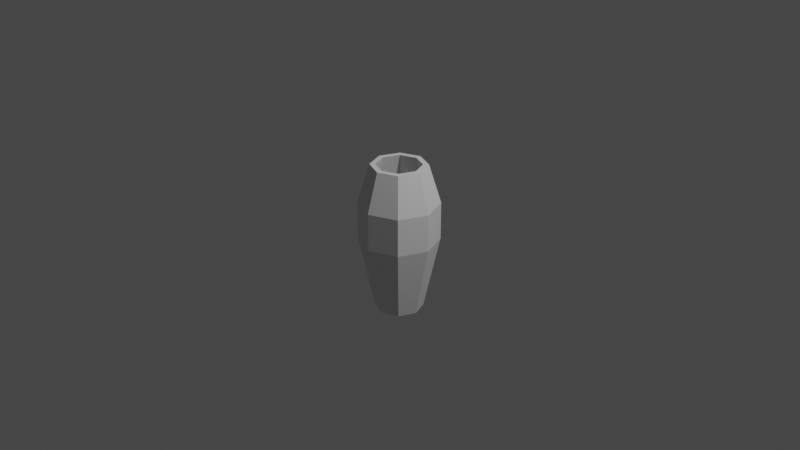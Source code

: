 # Source: multidecor_glass_vase.blend  (saved by Blender 2.82.7; exported with 4.5.12 LTS)
import bpy
from mathutils import Matrix  # noqa: F401  (used for matrix-valued properties, if any)

bpy.ops.wm.read_factory_settings(use_empty=True)
scene = bpy.context.scene
scene.name = 'Scene'

# ---- collections
col_collection = bpy.data.collections.new('Collection'); scene.collection.children.link(col_collection)

# ---- materials (node trees are filled in below, after node groups)
mat_material_001 = bpy.data.materials.new('Material.001')
mat_material_001.use_transparent_shadow = False

# ---- material node trees
mat_material_001.use_nodes = True; mat_material_001.node_tree.nodes.clear()
_N = mat_material_001.node_tree.nodes; _L = mat_material_001.node_tree.links
n0 = _N.new('ShaderNodeBsdfPrincipled'); n0.name = 'Principled BSDF'; n0.location = (10, 300)
n0.distribution = 'GGX'
n0.subsurface_method = 'RANDOM_WALK_SKIN'
n0.inputs[3].default_value = 1.45
n0.inputs[27].default_value = (0.0, 0.0, 0.0, 1.0)
n0.inputs[28].default_value = 1.0
n1 = _N.new('ShaderNodeOutputMaterial'); n1.name = 'Material Output'; n1.location = (300, 300)
_L.new(n0.outputs[0], n1.inputs[0])
n1.is_active_output = True

# ---- world
world_world = bpy.data.worlds.new('World'); scene.world = world_world
world_world.use_nodes = True; world_world.node_tree.nodes.clear()
_N = world_world.node_tree.nodes; _L = world_world.node_tree.links
n0 = _N.new('ShaderNodeOutputWorld'); n0.name = 'World Output'; n0.location = (300, 300)
n1 = _N.new('ShaderNodeBackground'); n1.name = 'Background'; n1.location = (10, 300)
n1.inputs[0].default_value = (0.05088, 0.05088, 0.05088, 1.0)
_L.new(n1.outputs[0], n0.inputs[0])
n0.is_active_output = True
world_world.color = (0.05088, 0.05088, 0.05088)
world_world.use_sun_shadow = False
world_world.sun_shadow_jitter_overblur = 0.0

# ---- cameras
cam_camera = bpy.data.cameras.new('Camera')
cam_camera.clip_end = 100.0
cam_camera.ortho_scale = 7.314

# ---- lights
light_light = bpy.data.lights.new('Light', 'POINT')
light_light.transmission_factor = 0.0
light_light.energy = 1000.0
light_light.shadow_soft_size = 0.1
light_light.shadow_maximum_resolution = 0.006
light_light.use_absolute_resolution = True

# ---- meshes
me_circle = bpy.data.meshes.new('Circle')
me_circle.from_pydata([(2.088e-09, 0.7919, 0.0), (-0.56, 0.56, 0.0), (-0.7919, -4.415e-08, 0.0), (-0.56, -0.56, 0.0), (7.132e-08, -0.7919, 0.0), (0.56, -0.56, 0.0), (0.7919, -9.541e-11, 0.0), (0.56, 0.56, 0.0), (-8.937e-09, 1.32, 2.451), (-0.9333, 0.9333, 2.451), (-1.32, -4.876e-08, 2.451), (-0.9333, -0.9333, 2.451), (1.064e-07, -1.32, 2.451), (0.9333, -0.9333, 2.451), (1.32, 2.468e-08, 2.451), (0.9333, 0.9333, 2.451), (-8.937e-09, 1.32, 3.705), (-0.9333, 0.9333, 3.705), (-1.32, -4.876e-08, 3.705), (-0.9333, -0.9333, 3.705), (1.064e-07, -1.32, 3.705), (0.9333, -0.9333, 3.705), (1.32, 2.468e-08, 3.705), (0.9333, 0.9333, 3.705), (-6.68e-10, 0.9239, 5.0), (-0.6533, 0.6533, 5.0), (-0.9239, -4.531e-08, 5.0), (-0.6533, -0.6533, 5.0), (8.01e-08, -0.9239, 5.0), (0.6533, -0.6533, 5.0), (0.9239, 6.098e-09, 5.0), (0.6533, 0.6533, 5.0), (9.121e-09, 0.6335, 0.375), (-0.448, 0.448, 0.375), (-0.6335, -4.277e-08, 0.375), (-0.448, -0.448, 0.375), (6.451e-08, -0.6335, 0.375), (0.448, -0.448, 0.375), (0.6335, -7.527e-09, 0.375), (0.448, 0.448, 0.375), (3.01e-10, 1.056, 2.961), (-0.7466, 0.7466, 2.961), (-1.056, -4.646e-08, 2.961), (-0.7466, -0.7466, 2.961), (9.261e-08, -1.056, 2.961), (0.7466, -0.7466, 2.961), (1.056, 1.229e-08, 2.961), (0.7466, 0.7466, 2.961), (3.01e-10, 1.056, 3.964), (-0.7466, 0.7466, 3.964), (-1.056, -4.646e-08, 3.964), (-0.7466, -0.7466, 3.964), (9.261e-08, -1.056, 3.964), (0.7466, -0.7466, 3.964), (1.056, 1.229e-08, 3.964), (0.7466, 0.7466, 3.964), (6.916e-09, 0.7391, 5.0), (-0.5226, 0.5226, 5.0), (-0.7391, -4.369e-08, 5.0), (-0.5226, -0.5226, 5.0), (7.153e-08, -0.7391, 5.0), (0.5226, -0.5226, 5.0), (0.7391, -2.573e-09, 5.0), (0.5226, 0.5226, 5.0)], [], [(2, 10, 9, 1), (7, 15, 14, 6), (5, 13, 12, 4), (3, 11, 10, 2), (1, 9, 8, 0), (0, 8, 15, 7), (6, 14, 13, 5), (4, 12, 11, 3), (13, 21, 20, 12), (11, 19, 18, 10), (9, 17, 16, 8), (8, 16, 23, 15), (14, 22, 21, 13), (12, 20, 19, 11), (10, 18, 17, 9), (15, 23, 22, 14), (23, 31, 30, 22), (21, 29, 28, 20), (19, 27, 26, 18), (17, 25, 24, 16), (16, 24, 31, 23), (22, 30, 29, 21), (20, 28, 27, 19), (18, 26, 25, 17), (0, 4, 2), (0, 2, 1), (2, 4, 3), (4, 0, 5), (5, 0, 6), (6, 0, 7), (34, 33, 41, 42), (39, 38, 46, 47), (37, 36, 44, 45), (35, 34, 42, 43), (33, 32, 40, 41), (32, 39, 47, 40), (38, 37, 45, 46), (36, 35, 43, 44), (45, 44, 52, 53), (43, 42, 50, 51), (41, 40, 48, 49), (40, 47, 55, 48), (46, 45, 53, 54), (44, 43, 51, 52), (42, 41, 49, 50), (47, 46, 54, 55), (55, 54, 62, 63), (53, 52, 60, 61), (51, 50, 58, 59), (49, 48, 56, 57), (48, 55, 63, 56), (54, 53, 61, 62), (52, 51, 59, 60), (50, 49, 57, 58), (32, 34, 36), (32, 33, 34), (34, 35, 36), (36, 37, 32), (37, 38, 32), (38, 39, 32), (56, 24, 57), (56, 31, 24), (63, 31, 56), (26, 57, 25), (63, 30, 31), (26, 58, 57), (62, 30, 63), (62, 29, 30), (61, 29, 62), (26, 59, 58), (27, 59, 26), (27, 60, 59), (60, 29, 61), (28, 60, 27), (60, 28, 29), (57, 24, 25)])
_uv = me_circle.uv_layers.new(name='UVMap')
_uv.uv.foreach_set('vector', [0.3851, 0.5286, 0.4054, 0.278, 0.3041, 0.278, 0.3244, 0.5286, 0.08124, 0.5286, 0.1015, 0.278, 0.0001971, 0.278, 0.02046, 0.5286, 0.0001972, 0.8127, 0.2508, 0.8329, 0.2508, 0.7316, 0.0001972, 0.7519, 0.0001971, 0.6101, 0.2508, 0.6303, 0.2508, 0.529, 0.0001971, 0.5493, 0.2838, 0.5286, 0.3041, 0.278, 0.2028, 0.278, 0.2231, 0.5286, 0.1825, 0.5286, 0.2028, 0.278, 0.1015, 0.278, 0.1218, 0.5286, 0.0001971, 0.914, 0.2508, 0.9342, 0.2508, 0.8329, 0.0001971, 0.8532, 0.0001971, 0.7114, 0.2508, 0.7316, 0.2508, 0.6303, 0.0001971, 0.6506, 0.2508, 0.8329, 0.3765, 0.8329, 0.3765, 0.7316, 0.2508, 0.7316, 0.2508, 0.6303, 0.3765, 0.6303, 0.3765, 0.529, 0.2508, 0.529, 0.3041, 0.278, 0.3041, 0.1523, 0.2028, 0.1523, 0.2028, 0.278, 0.2028, 0.278, 0.2028, 0.1523, 0.1015, 0.1523, 0.1015, 0.278, 0.2508, 0.9342, 0.3765, 0.9342, 0.3765, 0.8329, 0.2508, 0.8329, 0.2508, 0.7316, 0.3765, 0.7316, 0.3765, 0.6303, 0.2508, 0.6303, 0.4054, 0.278, 0.4054, 0.1523, 0.3041, 0.1523, 0.3041, 0.278, 0.1015, 0.278, 0.1015, 0.1523, 0.0001971, 0.1523, 0.0001971, 0.278, 0.1015, 0.1523, 0.0863, 0.01732, 0.01539, 0.01732, 0.0001971, 0.1523, 0.3765, 0.8329, 0.5115, 0.8177, 0.5115, 0.7468, 0.3765, 0.7316, 0.3765, 0.6303, 0.5115, 0.6151, 0.5115, 0.5442, 0.3765, 0.529, 0.3041, 0.1523, 0.2889, 0.01732, 0.218, 0.01732, 0.2028, 0.1523, 0.2028, 0.1523, 0.1876, 0.01732, 0.1167, 0.01732, 0.1015, 0.1523, 0.3765, 0.9342, 0.5115, 0.919, 0.5115, 0.8481, 0.3765, 0.8329, 0.3765, 0.7316, 0.5115, 0.7164, 0.5115, 0.6455, 0.3765, 0.6303, 0.4054, 0.1523, 0.3902, 0.01732, 0.3193, 0.01732, 0.3041, 0.1523, 0.7733, 0.1469, 0.8341, 0.0001971, 0.7304, 0.04318, 0.7733, 0.1469, 0.7304, 0.04318, 0.7304, 0.104, 0.7304, 0.04318, 0.8341, 0.0001971, 0.7733, 0.0001971, 0.8341, 0.0001971, 0.7733, 0.1469, 0.8771, 0.04318, 0.8771, 0.04318, 0.7733, 0.1469, 0.8771, 0.104, 0.8771, 0.104, 0.7733, 0.1469, 0.8341, 0.1469, 0.9998, 0.5452, 0.9998, 0.5938, 0.7376, 0.61, 0.7376, 0.529, 0.9998, 0.7883, 0.9998, 0.837, 0.7376, 0.8532, 0.7376, 0.7721, 0.503, 0.0001971, 0.5517, 0.0001971, 0.5679, 0.2624, 0.4868, 0.2624, 0.6651, 0.0001971, 0.7137, 0.0001971, 0.73, 0.2624, 0.6489, 0.2624, 0.9998, 0.6263, 0.9998, 0.6749, 0.7376, 0.6911, 0.7376, 0.61, 0.9998, 0.7073, 0.9998, 0.7559, 0.7376, 0.7721, 0.7376, 0.6911, 0.422, 0.0001971, 0.4706, 0.0001971, 0.4868, 0.2624, 0.4058, 0.2624, 0.5841, 0.0001971, 0.6327, 0.0001971, 0.6489, 0.2624, 0.5679, 0.2624, 0.4868, 0.2624, 0.5679, 0.2624, 0.5679, 0.363, 0.4868, 0.363, 0.6489, 0.2624, 0.73, 0.2624, 0.73, 0.363, 0.6489, 0.363, 0.7376, 0.61, 0.7376, 0.6911, 0.637, 0.6911, 0.637, 0.61, 0.7376, 0.6911, 0.7376, 0.7721, 0.637, 0.7721, 0.637, 0.6911, 0.4058, 0.2624, 0.4868, 0.2624, 0.4868, 0.363, 0.4058, 0.363, 0.5679, 0.2624, 0.6489, 0.2624, 0.6489, 0.363, 0.5679, 0.363, 0.7376, 0.529, 0.7376, 0.61, 0.637, 0.61, 0.637, 0.529, 0.7376, 0.7721, 0.7376, 0.8532, 0.637, 0.8532, 0.637, 0.7721, 0.637, 0.7721, 0.637, 0.8532, 0.529, 0.841, 0.529, 0.7843, 0.4868, 0.363, 0.5679, 0.363, 0.5557, 0.471, 0.499, 0.471, 0.6489, 0.363, 0.73, 0.363, 0.7178, 0.471, 0.6611, 0.471, 0.637, 0.61, 0.637, 0.6911, 0.529, 0.6789, 0.529, 0.6222, 0.637, 0.6911, 0.637, 0.7721, 0.529, 0.76, 0.529, 0.7032, 0.4058, 0.363, 0.4868, 0.363, 0.4747, 0.471, 0.418, 0.471, 0.5679, 0.363, 0.6489, 0.363, 0.6368, 0.471, 0.58, 0.471, 0.637, 0.529, 0.637, 0.61, 0.529, 0.5979, 0.529, 0.5412, 0.7647, 0.2647, 0.7304, 0.1817, 0.8134, 0.1473, 0.7647, 0.2647, 0.7304, 0.2303, 0.7304, 0.1817, 0.7304, 0.1817, 0.7647, 0.1473, 0.8134, 0.1473, 0.8134, 0.1473, 0.8477, 0.1817, 0.7647, 0.2647, 0.8477, 0.1817, 0.8477, 0.2303, 0.7647, 0.2647, 0.8477, 0.2303, 0.8134, 0.2647, 0.7647, 0.2647, 0.2251, 0.0001971, 0.218, 0.01732, 0.2818, 0.0001971, 0.1805, 0.0001972, 0.1167, 0.01732, 0.1876, 0.01732, 0.1238, 0.0001971, 0.1167, 0.01732, 0.1805, 0.0001972, 0.3902, 0.01732, 0.3264, 0.0001971, 0.3193, 0.01732, 0.07921, 0.0001971, 0.01539, 0.01732, 0.0863, 0.01732, 0.3902, 0.01732, 0.3831, 0.0001971, 0.3264, 0.0001971, 0.02248, 0.0001971, 0.01539, 0.01732, 0.07921, 0.0001971, 0.5286, 0.9119, 0.5115, 0.8481, 0.5115, 0.919, 0.5286, 0.8552, 0.5115, 0.8481, 0.5286, 0.9119, 0.5115, 0.5442, 0.5286, 0.608, 0.5286, 0.5513, 0.5115, 0.6151, 0.5286, 0.608, 0.5115, 0.5442, 0.5115, 0.6455, 0.5286, 0.7093, 0.5286, 0.6526, 0.5286, 0.7539, 0.5115, 0.8177, 0.5286, 0.8106, 0.5115, 0.7164, 0.5286, 0.7093, 0.5115, 0.6455, 0.5286, 0.7539, 0.5115, 0.7468, 0.5115, 0.8177, 0.2818, 0.0001971, 0.218, 0.01732, 0.2889, 0.01732])
me_circle.materials.append(mat_material_001)
me_circle.use_remesh_fix_poles = True
me_circle.use_remesh_preserve_attributes = False
me_circle.use_mirror_x = True
me_circle.update()

# ---- objects
ob_light = bpy.data.objects.new('Light', light_light)
ob_camera = bpy.data.objects.new('Camera', cam_camera)
ob_circle = bpy.data.objects.new('Circle', me_circle)

# ---- transforms, parenting, visibility, modifiers, constraints
ob_light.location = (4.076, 1.005, 5.904)
ob_light.rotation_euler = (0.6503, 0.05522, 1.866)
ob_light.lock_rotations_4d = False
ob_light.empty_display_type = 'ARROWS'
ob_light.color = (0.0, 0.0, 0.0, 0.0)
ob_light.lineart.crease_threshold = 0.0
ob_camera.location = (7.359, -6.926, 4.958)
ob_camera.rotation_euler = (1.109, 0.0, 0.8149)
ob_camera.lock_rotations_4d = False
ob_camera.empty_display_type = 'ARROWS'
ob_camera.color = (0.0, 0.0, 0.0, 0.0)
ob_camera.display_type = 'WIRE'
ob_camera.lineart.crease_threshold = 0.0
ob_circle.location = (0.0, -5.96e-09, -1.0)
ob_circle.scale = (0.32, 0.32, 0.32)
ob_circle.lineart.crease_threshold = 0.0
ob_circle.use_mesh_mirror_x = True

# ---- collection membership
col_collection.objects.link(ob_light)
col_collection.objects.link(ob_camera)
col_collection.objects.link(ob_circle)

# ---- scene / render settings (as saved in the file)
scene.camera = ob_camera
scene.frame_start = 1; scene.frame_end = 250; scene.frame_set(1)
scene.render.engine = 'BLENDER_EEVEE_NEXT'
scene.cycles.use_denoising = False
scene.cycles.samples = 128
scene.cycles.sampling_pattern = 'TABULATED_SOBOL'
scene.cycles.use_adaptive_sampling = False
scene.cycles.use_light_tree = False
scene.view_settings.view_transform = 'Filmic'
bpy.context.view_layer.update()
